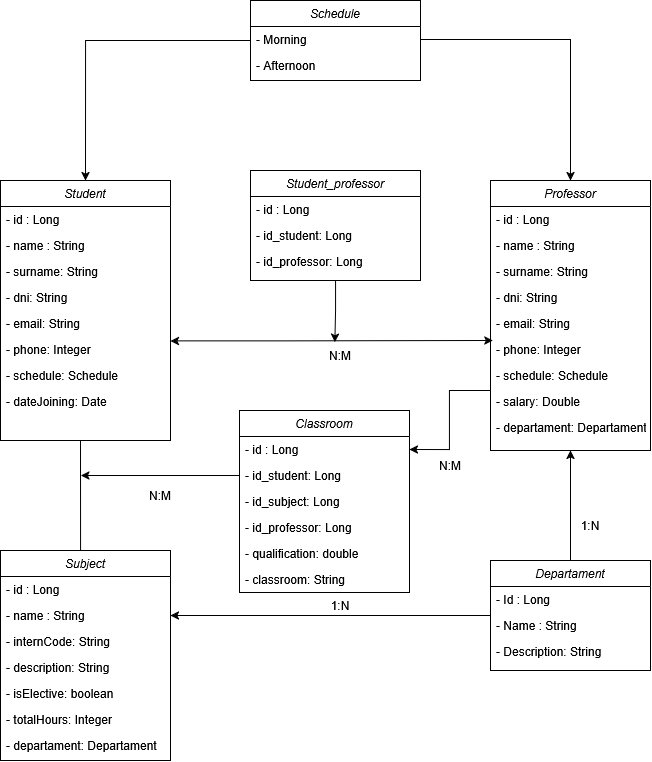

The diagram above was exported from draw.io. Its source (the exported page's mxGraphModel, read from the mxfile embedded in the PNG):
<mxGraphModel dx="1508" dy="1992" grid="1" gridSize="10" guides="1" tooltips="1" connect="1" arrows="1" fold="1" page="1" pageScale="1" pageWidth="827" pageHeight="1169" math="0" shadow="0">
  <root>
    <mxCell id="WIyWlLk6GJQsqaUBKTNV-0" />
    <mxCell id="WIyWlLk6GJQsqaUBKTNV-1" parent="WIyWlLk6GJQsqaUBKTNV-0" />
    <mxCell id="zkfFHV4jXpPFQw0GAbJ--0" parent="WIyWlLk6GJQsqaUBKTNV-1" style="swimlane;fontStyle=2;align=center;verticalAlign=top;childLayout=stackLayout;horizontal=1;startSize=26;horizontalStack=0;resizeParent=1;resizeLast=0;collapsible=1;marginBottom=0;rounded=0;shadow=0;strokeWidth=1;" value="Student" vertex="1">
      <mxGeometry height="260" width="170" x="90" y="30" as="geometry">
        <mxRectangle height="26" width="160" x="230" y="140" as="alternateBounds" />
      </mxGeometry>
    </mxCell>
    <mxCell id="zkfFHV4jXpPFQw0GAbJ--1" parent="zkfFHV4jXpPFQw0GAbJ--0" style="text;align=left;verticalAlign=top;spacingLeft=4;spacingRight=4;overflow=hidden;rotatable=0;points=[[0,0.5],[1,0.5]];portConstraint=eastwest;" value="- id : Long&#10;" vertex="1">
      <mxGeometry height="26" width="170" y="26" as="geometry" />
    </mxCell>
    <mxCell id="3z6AA5RfIR0CMXdeX3G5-1" parent="zkfFHV4jXpPFQw0GAbJ--0" style="text;align=left;verticalAlign=top;spacingLeft=4;spacingRight=4;overflow=hidden;rotatable=0;points=[[0,0.5],[1,0.5]];portConstraint=eastwest;" value="- name : String&#10;" vertex="1">
      <mxGeometry height="26" width="170" y="52" as="geometry" />
    </mxCell>
    <mxCell id="3z6AA5RfIR0CMXdeX3G5-2" parent="zkfFHV4jXpPFQw0GAbJ--0" style="text;align=left;verticalAlign=top;spacingLeft=4;spacingRight=4;overflow=hidden;rotatable=0;points=[[0,0.5],[1,0.5]];portConstraint=eastwest;" value="- surname: String&#10;" vertex="1">
      <mxGeometry height="26" width="170" y="78" as="geometry" />
    </mxCell>
    <mxCell id="3z6AA5RfIR0CMXdeX3G5-3" parent="zkfFHV4jXpPFQw0GAbJ--0" style="text;align=left;verticalAlign=top;spacingLeft=4;spacingRight=4;overflow=hidden;rotatable=0;points=[[0,0.5],[1,0.5]];portConstraint=eastwest;" value="- dni: String&#10;" vertex="1">
      <mxGeometry height="26" width="170" y="104" as="geometry" />
    </mxCell>
    <mxCell id="3z6AA5RfIR0CMXdeX3G5-4" parent="zkfFHV4jXpPFQw0GAbJ--0" style="text;align=left;verticalAlign=top;spacingLeft=4;spacingRight=4;overflow=hidden;rotatable=0;points=[[0,0.5],[1,0.5]];portConstraint=eastwest;" value="- email: String" vertex="1">
      <mxGeometry height="26" width="170" y="130" as="geometry" />
    </mxCell>
    <mxCell id="3z6AA5RfIR0CMXdeX3G5-5" parent="zkfFHV4jXpPFQw0GAbJ--0" style="text;align=left;verticalAlign=top;spacingLeft=4;spacingRight=4;overflow=hidden;rotatable=0;points=[[0,0.5],[1,0.5]];portConstraint=eastwest;" value="- phone: Integer&#10;" vertex="1">
      <mxGeometry height="26" width="170" y="156" as="geometry" />
    </mxCell>
    <mxCell id="3z6AA5RfIR0CMXdeX3G5-17" parent="zkfFHV4jXpPFQw0GAbJ--0" style="text;align=left;verticalAlign=top;spacingLeft=4;spacingRight=4;overflow=hidden;rotatable=0;points=[[0,0.5],[1,0.5]];portConstraint=eastwest;" value="- schedule: Schedule&#10;" vertex="1">
      <mxGeometry height="26" width="170" y="182" as="geometry" />
    </mxCell>
    <mxCell id="3z6AA5RfIR0CMXdeX3G5-20" parent="zkfFHV4jXpPFQw0GAbJ--0" style="text;align=left;verticalAlign=top;spacingLeft=4;spacingRight=4;overflow=hidden;rotatable=0;points=[[0,0.5],[1,0.5]];portConstraint=eastwest;" value="- dateJoining: Date" vertex="1">
      <mxGeometry height="26" width="170" y="208" as="geometry" />
    </mxCell>
    <mxCell id="3z6AA5RfIR0CMXdeX3G5-99" edge="1" parent="WIyWlLk6GJQsqaUBKTNV-1" source="3z6AA5RfIR0CMXdeX3G5-8" style="edgeStyle=orthogonalEdgeStyle;rounded=0;orthogonalLoop=1;jettySize=auto;html=1;entryX=1;entryY=0.5;entryDx=0;entryDy=0;" target="3z6AA5RfIR0CMXdeX3G5-68">
      <mxGeometry relative="1" as="geometry">
        <Array as="points">
          <mxPoint x="539" y="240" />
          <mxPoint x="539" y="299" />
        </Array>
      </mxGeometry>
    </mxCell>
    <mxCell id="3z6AA5RfIR0CMXdeX3G5-8" parent="WIyWlLk6GJQsqaUBKTNV-1" style="swimlane;fontStyle=2;align=center;verticalAlign=top;childLayout=stackLayout;horizontal=1;startSize=26;horizontalStack=0;resizeParent=1;resizeLast=0;collapsible=1;marginBottom=0;rounded=0;shadow=0;strokeWidth=1;" value="Professor" vertex="1">
      <mxGeometry height="270" width="160" x="580" y="30" as="geometry">
        <mxRectangle height="26" width="160" x="230" y="140" as="alternateBounds" />
      </mxGeometry>
    </mxCell>
    <mxCell id="3z6AA5RfIR0CMXdeX3G5-9" parent="3z6AA5RfIR0CMXdeX3G5-8" style="text;align=left;verticalAlign=top;spacingLeft=4;spacingRight=4;overflow=hidden;rotatable=0;points=[[0,0.5],[1,0.5]];portConstraint=eastwest;" value="- id : Long&#10;" vertex="1">
      <mxGeometry height="26" width="160" y="26" as="geometry" />
    </mxCell>
    <mxCell id="3z6AA5RfIR0CMXdeX3G5-10" parent="3z6AA5RfIR0CMXdeX3G5-8" style="text;align=left;verticalAlign=top;spacingLeft=4;spacingRight=4;overflow=hidden;rotatable=0;points=[[0,0.5],[1,0.5]];portConstraint=eastwest;" value="- name : String&#10;" vertex="1">
      <mxGeometry height="26" width="160" y="52" as="geometry" />
    </mxCell>
    <mxCell id="3z6AA5RfIR0CMXdeX3G5-11" parent="3z6AA5RfIR0CMXdeX3G5-8" style="text;align=left;verticalAlign=top;spacingLeft=4;spacingRight=4;overflow=hidden;rotatable=0;points=[[0,0.5],[1,0.5]];portConstraint=eastwest;" value="- surname: String&#10;" vertex="1">
      <mxGeometry height="26" width="160" y="78" as="geometry" />
    </mxCell>
    <mxCell id="3z6AA5RfIR0CMXdeX3G5-12" parent="3z6AA5RfIR0CMXdeX3G5-8" style="text;align=left;verticalAlign=top;spacingLeft=4;spacingRight=4;overflow=hidden;rotatable=0;points=[[0,0.5],[1,0.5]];portConstraint=eastwest;" value="- dni: String&#10;" vertex="1">
      <mxGeometry height="26" width="160" y="104" as="geometry" />
    </mxCell>
    <mxCell id="3z6AA5RfIR0CMXdeX3G5-13" parent="3z6AA5RfIR0CMXdeX3G5-8" style="text;align=left;verticalAlign=top;spacingLeft=4;spacingRight=4;overflow=hidden;rotatable=0;points=[[0,0.5],[1,0.5]];portConstraint=eastwest;" value="- email: String" vertex="1">
      <mxGeometry height="26" width="160" y="130" as="geometry" />
    </mxCell>
    <mxCell id="3z6AA5RfIR0CMXdeX3G5-14" parent="3z6AA5RfIR0CMXdeX3G5-8" style="text;align=left;verticalAlign=top;spacingLeft=4;spacingRight=4;overflow=hidden;rotatable=0;points=[[0,0.5],[1,0.5]];portConstraint=eastwest;" value="- phone: Integer&#10;" vertex="1">
      <mxGeometry height="26" width="160" y="156" as="geometry" />
    </mxCell>
    <mxCell id="3z6AA5RfIR0CMXdeX3G5-18" parent="3z6AA5RfIR0CMXdeX3G5-8" style="text;align=left;verticalAlign=top;spacingLeft=4;spacingRight=4;overflow=hidden;rotatable=0;points=[[0,0.5],[1,0.5]];portConstraint=eastwest;" value="- schedule: Schedule&#10;" vertex="1">
      <mxGeometry height="26" width="160" y="182" as="geometry" />
    </mxCell>
    <mxCell id="3z6AA5RfIR0CMXdeX3G5-19" parent="3z6AA5RfIR0CMXdeX3G5-8" style="text;align=left;verticalAlign=top;spacingLeft=4;spacingRight=4;overflow=hidden;rotatable=0;points=[[0,0.5],[1,0.5]];portConstraint=eastwest;" value="- salary: Double&#10;" vertex="1">
      <mxGeometry height="26" width="160" y="208" as="geometry" />
    </mxCell>
    <mxCell id="3z6AA5RfIR0CMXdeX3G5-62" parent="3z6AA5RfIR0CMXdeX3G5-8" style="text;align=left;verticalAlign=top;spacingLeft=4;spacingRight=4;overflow=hidden;rotatable=0;points=[[0,0.5],[1,0.5]];portConstraint=eastwest;" value="- departament: Departament&#10;" vertex="1">
      <mxGeometry height="26" width="160" y="234" as="geometry" />
    </mxCell>
    <mxCell id="3z6AA5RfIR0CMXdeX3G5-24" parent="WIyWlLk6GJQsqaUBKTNV-1" style="swimlane;fontStyle=2;align=center;verticalAlign=top;childLayout=stackLayout;horizontal=1;startSize=26;horizontalStack=0;resizeParent=1;resizeLast=0;collapsible=1;marginBottom=0;rounded=0;shadow=0;strokeWidth=1;" value="Subject" vertex="1">
      <mxGeometry height="210" width="170" x="90" y="400" as="geometry">
        <mxRectangle height="26" width="160" x="230" y="140" as="alternateBounds" />
      </mxGeometry>
    </mxCell>
    <mxCell id="3z6AA5RfIR0CMXdeX3G5-25" parent="3z6AA5RfIR0CMXdeX3G5-24" style="text;align=left;verticalAlign=top;spacingLeft=4;spacingRight=4;overflow=hidden;rotatable=0;points=[[0,0.5],[1,0.5]];portConstraint=eastwest;" value="- id : Long&#10;" vertex="1">
      <mxGeometry height="26" width="170" y="26" as="geometry" />
    </mxCell>
    <mxCell id="3z6AA5RfIR0CMXdeX3G5-26" parent="3z6AA5RfIR0CMXdeX3G5-24" style="text;align=left;verticalAlign=top;spacingLeft=4;spacingRight=4;overflow=hidden;rotatable=0;points=[[0,0.5],[1,0.5]];portConstraint=eastwest;" value="- name : String&#10;" vertex="1">
      <mxGeometry height="26" width="170" y="52" as="geometry" />
    </mxCell>
    <mxCell id="3z6AA5RfIR0CMXdeX3G5-28" parent="3z6AA5RfIR0CMXdeX3G5-24" style="text;align=left;verticalAlign=top;spacingLeft=4;spacingRight=4;overflow=hidden;rotatable=0;points=[[0,0.5],[1,0.5]];portConstraint=eastwest;" value="- internCode: String&#10;" vertex="1">
      <mxGeometry height="26" width="170" y="78" as="geometry" />
    </mxCell>
    <mxCell id="3z6AA5RfIR0CMXdeX3G5-51" parent="3z6AA5RfIR0CMXdeX3G5-24" style="text;align=left;verticalAlign=top;spacingLeft=4;spacingRight=4;overflow=hidden;rotatable=0;points=[[0,0.5],[1,0.5]];portConstraint=eastwest;" value="- description: String&#10;" vertex="1">
      <mxGeometry height="26" width="170" y="104" as="geometry" />
    </mxCell>
    <mxCell id="3z6AA5RfIR0CMXdeX3G5-52" parent="3z6AA5RfIR0CMXdeX3G5-24" style="text;align=left;verticalAlign=top;spacingLeft=4;spacingRight=4;overflow=hidden;rotatable=0;points=[[0,0.5],[1,0.5]];portConstraint=eastwest;" value="- isElective: boolean&#10;" vertex="1">
      <mxGeometry height="26" width="170" y="130" as="geometry" />
    </mxCell>
    <mxCell id="3z6AA5RfIR0CMXdeX3G5-53" parent="3z6AA5RfIR0CMXdeX3G5-24" style="text;align=left;verticalAlign=top;spacingLeft=4;spacingRight=4;overflow=hidden;rotatable=0;points=[[0,0.5],[1,0.5]];portConstraint=eastwest;" value="- totalHours: Integer&#10;" vertex="1">
      <mxGeometry height="26" width="170" y="156" as="geometry" />
    </mxCell>
    <mxCell id="3z6AA5RfIR0CMXdeX3G5-55" parent="3z6AA5RfIR0CMXdeX3G5-24" style="text;align=left;verticalAlign=top;spacingLeft=4;spacingRight=4;overflow=hidden;rotatable=0;points=[[0,0.5],[1,0.5]];portConstraint=eastwest;" value="- departament: Departament&#10;" vertex="1">
      <mxGeometry height="26" width="170" y="182" as="geometry" />
    </mxCell>
    <mxCell id="3z6AA5RfIR0CMXdeX3G5-37" parent="WIyWlLk6GJQsqaUBKTNV-1" style="text;html=1;whiteSpace=wrap;strokeColor=none;fillColor=none;align=center;verticalAlign=middle;rounded=0;" value="N:M" vertex="1">
      <mxGeometry height="30" width="60" x="400" y="190" as="geometry" />
    </mxCell>
    <mxCell id="3z6AA5RfIR0CMXdeX3G5-63" edge="1" parent="WIyWlLk6GJQsqaUBKTNV-1" source="3z6AA5RfIR0CMXdeX3G5-41" style="edgeStyle=orthogonalEdgeStyle;rounded=0;orthogonalLoop=1;jettySize=auto;html=1;entryX=0.5;entryY=1;entryDx=0;entryDy=0;" target="3z6AA5RfIR0CMXdeX3G5-8">
      <mxGeometry relative="1" as="geometry" />
    </mxCell>
    <mxCell id="3z6AA5RfIR0CMXdeX3G5-65" edge="1" parent="WIyWlLk6GJQsqaUBKTNV-1" source="3z6AA5RfIR0CMXdeX3G5-41" style="edgeStyle=orthogonalEdgeStyle;rounded=0;orthogonalLoop=1;jettySize=auto;html=1;entryX=1;entryY=0.5;entryDx=0;entryDy=0;" target="3z6AA5RfIR0CMXdeX3G5-26">
      <mxGeometry relative="1" as="geometry" />
    </mxCell>
    <mxCell id="3z6AA5RfIR0CMXdeX3G5-41" parent="WIyWlLk6GJQsqaUBKTNV-1" style="swimlane;fontStyle=2;align=center;verticalAlign=top;childLayout=stackLayout;horizontal=1;startSize=26;horizontalStack=0;resizeParent=1;resizeLast=0;collapsible=1;marginBottom=0;rounded=0;shadow=0;strokeWidth=1;" value="Departament" vertex="1">
      <mxGeometry height="110" width="160" x="580" y="410" as="geometry">
        <mxRectangle height="26" width="160" x="230" y="140" as="alternateBounds" />
      </mxGeometry>
    </mxCell>
    <mxCell id="3z6AA5RfIR0CMXdeX3G5-42" parent="3z6AA5RfIR0CMXdeX3G5-41" style="text;align=left;verticalAlign=top;spacingLeft=4;spacingRight=4;overflow=hidden;rotatable=0;points=[[0,0.5],[1,0.5]];portConstraint=eastwest;" value="- Id : Long&#10;" vertex="1">
      <mxGeometry height="26" width="160" y="26" as="geometry" />
    </mxCell>
    <mxCell id="3z6AA5RfIR0CMXdeX3G5-43" parent="3z6AA5RfIR0CMXdeX3G5-41" style="text;align=left;verticalAlign=top;spacingLeft=4;spacingRight=4;overflow=hidden;rotatable=0;points=[[0,0.5],[1,0.5]];portConstraint=eastwest;" value="- Name : String&#10;" vertex="1">
      <mxGeometry height="26" width="160" y="52" as="geometry" />
    </mxCell>
    <mxCell id="3z6AA5RfIR0CMXdeX3G5-54" parent="3z6AA5RfIR0CMXdeX3G5-41" style="text;align=left;verticalAlign=top;spacingLeft=4;spacingRight=4;overflow=hidden;rotatable=0;points=[[0,0.5],[1,0.5]];portConstraint=eastwest;" value="- Description: String&#10;" vertex="1">
      <mxGeometry height="26" width="160" y="78" as="geometry" />
    </mxCell>
    <mxCell id="3z6AA5RfIR0CMXdeX3G5-59" parent="WIyWlLk6GJQsqaUBKTNV-1" style="text;html=1;whiteSpace=wrap;strokeColor=none;fillColor=none;align=center;verticalAlign=middle;rounded=0;" value="N:M" vertex="1">
      <mxGeometry height="30" width="60" x="220" y="330" as="geometry" />
    </mxCell>
    <mxCell id="3z6AA5RfIR0CMXdeX3G5-64" parent="WIyWlLk6GJQsqaUBKTNV-1" style="text;html=1;whiteSpace=wrap;strokeColor=none;fillColor=none;align=center;verticalAlign=middle;rounded=0;" value="1:N" vertex="1">
      <mxGeometry height="30" width="60" x="650" y="360" as="geometry" />
    </mxCell>
    <mxCell id="3z6AA5RfIR0CMXdeX3G5-66" parent="WIyWlLk6GJQsqaUBKTNV-1" style="text;html=1;whiteSpace=wrap;strokeColor=none;fillColor=none;align=center;verticalAlign=middle;rounded=0;" value="1:N" vertex="1">
      <mxGeometry height="30" width="60" x="400" y="440" as="geometry" />
    </mxCell>
    <mxCell id="3z6AA5RfIR0CMXdeX3G5-67" parent="WIyWlLk6GJQsqaUBKTNV-1" style="swimlane;fontStyle=2;align=center;verticalAlign=top;childLayout=stackLayout;horizontal=1;startSize=26;horizontalStack=0;resizeParent=1;resizeLast=0;collapsible=1;marginBottom=0;rounded=0;shadow=0;strokeWidth=1;" value="Classroom&#10;" vertex="1">
      <mxGeometry height="182" width="170" x="329" y="260" as="geometry">
        <mxRectangle height="26" width="160" x="230" y="140" as="alternateBounds" />
      </mxGeometry>
    </mxCell>
    <mxCell id="3z6AA5RfIR0CMXdeX3G5-68" parent="3z6AA5RfIR0CMXdeX3G5-67" style="text;align=left;verticalAlign=top;spacingLeft=4;spacingRight=4;overflow=hidden;rotatable=0;points=[[0,0.5],[1,0.5]];portConstraint=eastwest;" value="- id : Long&#10;" vertex="1">
      <mxGeometry height="26" width="170" y="26" as="geometry" />
    </mxCell>
    <mxCell id="3z6AA5RfIR0CMXdeX3G5-77" edge="1" parent="3z6AA5RfIR0CMXdeX3G5-67" source="3z6AA5RfIR0CMXdeX3G5-69" style="edgeStyle=orthogonalEdgeStyle;rounded=0;orthogonalLoop=1;jettySize=auto;html=1;">
      <mxGeometry relative="1" as="geometry">
        <mxPoint x="-158.5" y="65" as="targetPoint" />
      </mxGeometry>
    </mxCell>
    <mxCell id="3z6AA5RfIR0CMXdeX3G5-69" parent="3z6AA5RfIR0CMXdeX3G5-67" style="text;align=left;verticalAlign=top;spacingLeft=4;spacingRight=4;overflow=hidden;rotatable=0;points=[[0,0.5],[1,0.5]];portConstraint=eastwest;" value="- id_student: Long&#10;" vertex="1">
      <mxGeometry height="26" width="170" y="52" as="geometry" />
    </mxCell>
    <mxCell id="3z6AA5RfIR0CMXdeX3G5-70" parent="3z6AA5RfIR0CMXdeX3G5-67" style="text;align=left;verticalAlign=top;spacingLeft=4;spacingRight=4;overflow=hidden;rotatable=0;points=[[0,0.5],[1,0.5]];portConstraint=eastwest;" value="- id_subject: Long&#10;" vertex="1">
      <mxGeometry height="26" width="170" y="78" as="geometry" />
    </mxCell>
    <mxCell id="3z6AA5RfIR0CMXdeX3G5-75" parent="3z6AA5RfIR0CMXdeX3G5-67" style="text;align=left;verticalAlign=top;spacingLeft=4;spacingRight=4;overflow=hidden;rotatable=0;points=[[0,0.5],[1,0.5]];portConstraint=eastwest;" value="- id_professor: Long&#10;" vertex="1">
      <mxGeometry height="26" width="170" y="104" as="geometry" />
    </mxCell>
    <mxCell id="3z6AA5RfIR0CMXdeX3G5-98" parent="3z6AA5RfIR0CMXdeX3G5-67" style="text;align=left;verticalAlign=top;spacingLeft=4;spacingRight=4;overflow=hidden;rotatable=0;points=[[0,0.5],[1,0.5]];portConstraint=eastwest;" value="- qualification: double&#10;" vertex="1">
      <mxGeometry height="26" width="170" y="130" as="geometry" />
    </mxCell>
    <mxCell id="3z6AA5RfIR0CMXdeX3G5-101" parent="3z6AA5RfIR0CMXdeX3G5-67" style="text;align=left;verticalAlign=top;spacingLeft=4;spacingRight=4;overflow=hidden;rotatable=0;points=[[0,0.5],[1,0.5]];portConstraint=eastwest;" value="- classroom: String&#10;" vertex="1">
      <mxGeometry height="26" width="170" y="156" as="geometry" />
    </mxCell>
    <mxCell id="3z6AA5RfIR0CMXdeX3G5-78" edge="1" parent="WIyWlLk6GJQsqaUBKTNV-1" source="3z6AA5RfIR0CMXdeX3G5-24" style="endArrow=none;html=1;rounded=0;exitX=0.471;exitY=0;exitDx=0;exitDy=0;exitPerimeter=0;" value="">
      <mxGeometry height="50" relative="1" width="50" as="geometry">
        <mxPoint x="120" y="340" as="sourcePoint" />
        <mxPoint x="170" y="290" as="targetPoint" />
      </mxGeometry>
    </mxCell>
    <mxCell id="3z6AA5RfIR0CMXdeX3G5-80" edge="1" parent="WIyWlLk6GJQsqaUBKTNV-1" style="endArrow=classic;startArrow=classic;html=1;rounded=0;entryX=0.015;entryY=0.293;entryDx=0;entryDy=0;entryPerimeter=0;exitX=1;exitY=0.308;exitDx=0;exitDy=0;exitPerimeter=0;" value="">
      <mxGeometry height="50" relative="1" width="50" as="geometry">
        <Array as="points">
          <mxPoint x="370" y="190.38" />
        </Array>
        <mxPoint x="260" y="190.38799999999998" as="sourcePoint" />
        <mxPoint x="582.4" y="189.99800000000005" as="targetPoint" />
      </mxGeometry>
    </mxCell>
    <mxCell id="3z6AA5RfIR0CMXdeX3G5-81" parent="WIyWlLk6GJQsqaUBKTNV-1" style="swimlane;fontStyle=2;align=center;verticalAlign=top;childLayout=stackLayout;horizontal=1;startSize=26;horizontalStack=0;resizeParent=1;resizeLast=0;collapsible=1;marginBottom=0;rounded=0;shadow=0;strokeWidth=1;" value="Student_professor&#10;" vertex="1">
      <mxGeometry height="110" width="170" x="340" y="20" as="geometry">
        <mxRectangle height="26" width="160" x="230" y="140" as="alternateBounds" />
      </mxGeometry>
    </mxCell>
    <mxCell id="3z6AA5RfIR0CMXdeX3G5-82" parent="3z6AA5RfIR0CMXdeX3G5-81" style="text;align=left;verticalAlign=top;spacingLeft=4;spacingRight=4;overflow=hidden;rotatable=0;points=[[0,0.5],[1,0.5]];portConstraint=eastwest;" value="- id : Long&#10;" vertex="1">
      <mxGeometry height="26" width="170" y="26" as="geometry" />
    </mxCell>
    <mxCell id="3z6AA5RfIR0CMXdeX3G5-84" parent="3z6AA5RfIR0CMXdeX3G5-81" style="text;align=left;verticalAlign=top;spacingLeft=4;spacingRight=4;overflow=hidden;rotatable=0;points=[[0,0.5],[1,0.5]];portConstraint=eastwest;" value="- id_student: Long&#10;" vertex="1">
      <mxGeometry height="26" width="170" y="52" as="geometry" />
    </mxCell>
    <mxCell id="3z6AA5RfIR0CMXdeX3G5-85" parent="3z6AA5RfIR0CMXdeX3G5-81" style="text;align=left;verticalAlign=top;spacingLeft=4;spacingRight=4;overflow=hidden;rotatable=0;points=[[0,0.5],[1,0.5]];portConstraint=eastwest;" value="- id_professor: Long&#10;" vertex="1">
      <mxGeometry height="26" width="170" y="78" as="geometry" />
    </mxCell>
    <mxCell id="3z6AA5RfIR0CMXdeX3G5-89" edge="1" parent="WIyWlLk6GJQsqaUBKTNV-1" source="3z6AA5RfIR0CMXdeX3G5-81" style="edgeStyle=orthogonalEdgeStyle;rounded=0;orthogonalLoop=1;jettySize=auto;html=1;entryX=0.406;entryY=0.054;entryDx=0;entryDy=0;entryPerimeter=0;" target="3z6AA5RfIR0CMXdeX3G5-37">
      <mxGeometry relative="1" as="geometry" />
    </mxCell>
    <mxCell id="3z6AA5RfIR0CMXdeX3G5-97" edge="1" parent="WIyWlLk6GJQsqaUBKTNV-1" source="3z6AA5RfIR0CMXdeX3G5-90" style="edgeStyle=orthogonalEdgeStyle;rounded=0;orthogonalLoop=1;jettySize=auto;html=1;entryX=0.5;entryY=0;entryDx=0;entryDy=0;" target="zkfFHV4jXpPFQw0GAbJ--0">
      <mxGeometry relative="1" as="geometry" />
    </mxCell>
    <mxCell id="3z6AA5RfIR0CMXdeX3G5-90" parent="WIyWlLk6GJQsqaUBKTNV-1" style="swimlane;fontStyle=2;align=center;verticalAlign=top;childLayout=stackLayout;horizontal=1;startSize=26;horizontalStack=0;resizeParent=1;resizeLast=0;collapsible=1;marginBottom=0;rounded=0;shadow=0;strokeWidth=1;" value="Schedule" vertex="1">
      <mxGeometry height="80" width="170" x="340" y="-150" as="geometry">
        <mxRectangle height="26" width="160" x="230" y="140" as="alternateBounds" />
      </mxGeometry>
    </mxCell>
    <mxCell id="3z6AA5RfIR0CMXdeX3G5-91" parent="3z6AA5RfIR0CMXdeX3G5-90" style="text;align=left;verticalAlign=top;spacingLeft=4;spacingRight=4;overflow=hidden;rotatable=0;points=[[0,0.5],[1,0.5]];portConstraint=eastwest;" value="- Morning&#10;" vertex="1">
      <mxGeometry height="26" width="170" y="26" as="geometry" />
    </mxCell>
    <mxCell id="3z6AA5RfIR0CMXdeX3G5-93" parent="3z6AA5RfIR0CMXdeX3G5-90" style="text;align=left;verticalAlign=top;spacingLeft=4;spacingRight=4;overflow=hidden;rotatable=0;points=[[0,0.5],[1,0.5]];portConstraint=eastwest;" value="- Afternoon" vertex="1">
      <mxGeometry height="26" width="170" y="52" as="geometry" />
    </mxCell>
    <mxCell id="3z6AA5RfIR0CMXdeX3G5-96" edge="1" parent="WIyWlLk6GJQsqaUBKTNV-1" source="3z6AA5RfIR0CMXdeX3G5-91" style="edgeStyle=orthogonalEdgeStyle;rounded=0;orthogonalLoop=1;jettySize=auto;html=1;entryX=0.5;entryY=0;entryDx=0;entryDy=0;" target="3z6AA5RfIR0CMXdeX3G5-8">
      <mxGeometry relative="1" as="geometry" />
    </mxCell>
    <mxCell id="3z6AA5RfIR0CMXdeX3G5-100" parent="WIyWlLk6GJQsqaUBKTNV-1" style="text;html=1;whiteSpace=wrap;strokeColor=none;fillColor=none;align=center;verticalAlign=middle;rounded=0;" value="N:M" vertex="1">
      <mxGeometry height="30" width="60" x="510" y="300" as="geometry" />
    </mxCell>
  </root>
</mxGraphModel>